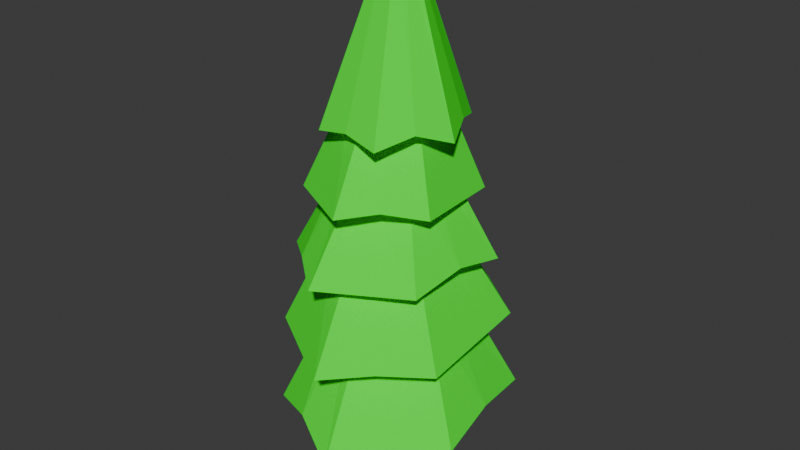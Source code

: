 # Source: pine_tree.blend  (saved by Blender 4.1.24; exported with 4.5.12 LTS)
import bpy
from mathutils import Matrix  # noqa: F401  (used for matrix-valued properties, if any)

bpy.ops.wm.read_factory_settings(use_empty=True)
scene = bpy.context.scene
scene.name = 'Scene'

# ---- collections
col_collection = bpy.data.collections.new('Collection'); scene.collection.children.link(col_collection)

# ---- materials (node trees are filled in below, after node groups)
mat_tree_green = bpy.data.materials.new('Tree Green')
mat_tree_green.use_transparent_shadow = False
mat_wood = bpy.data.materials.new('Wood')
mat_wood.use_transparent_shadow = False

# ---- material node trees
mat_tree_green.use_nodes = True; mat_tree_green.node_tree.nodes.clear()
_N = mat_tree_green.node_tree.nodes; _L = mat_tree_green.node_tree.links
n0 = _N.new('ShaderNodeBsdfPrincipled'); n0.name = 'Principled BSDF'; n0.location = (10, 300)
n0.inputs[0].default_value = (0.0, 1.0, 0.001214, 1.0)
n0.inputs[2].default_value = 1.0
n1 = _N.new('ShaderNodeOutputMaterial'); n1.name = 'Material Output'; n1.location = (300, 300)
_L.new(n0.outputs[0], n1.inputs[0])
n1.is_active_output = True
mat_wood.use_nodes = True; mat_wood.node_tree.nodes.clear()
_N = mat_wood.node_tree.nodes; _L = mat_wood.node_tree.links
n0 = _N.new('ShaderNodeBsdfPrincipled'); n0.name = 'Principled BSDF'; n0.location = (10, 300)
n0.inputs[0].default_value = (0.2158, 0.09382, 0.04446, 1.0)
n1 = _N.new('ShaderNodeOutputMaterial'); n1.name = 'Material Output'; n1.location = (300, 300)
_L.new(n0.outputs[0], n1.inputs[0])
n1.is_active_output = True

# ---- world
world_world = bpy.data.worlds.new('World'); scene.world = world_world
world_world.use_nodes = True; world_world.node_tree.nodes.clear()
_N = world_world.node_tree.nodes; _L = world_world.node_tree.links
n0 = _N.new('ShaderNodeOutputWorld'); n0.name = 'World Output'; n0.location = (300, 300)
n1 = _N.new('ShaderNodeBackground'); n1.name = 'Background'; n1.location = (10, 300)
n1.inputs[0].default_value = (0.05088, 0.05088, 0.05088, 1.0)
_L.new(n1.outputs[0], n0.inputs[0])
n0.is_active_output = True
world_world.color = (0.05088, 0.05088, 0.05088)
world_world.use_sun_shadow = False
world_world.sun_shadow_jitter_overblur = 0.0

# ---- meshes
me_cylinder_007 = bpy.data.meshes.new('Cylinder.007')
me_cylinder_007.from_pydata([(-0.09451, 0.1862, 1.263), (-0.02196, 0.05145, 1.832), (0.08996, 0.1587, 1.267), (0.01713, 0.04765, 1.833), (0.1861, -0.033, 1.278), (0.03586, 0.01029, 1.835), (0.09767, -0.1972, 1.285), (0.0155, -0.02327, 1.836), (-0.08681, -0.1696, 1.281), (-0.02358, -0.01947, 1.835), (-0.1829, 0.02202, 1.27), (-0.04231, 0.01789, 1.833), (-0.1263, 0.2495, 1.26), (0.1192, 0.2129, 1.265), (0.247, -0.04209, 1.279), (0.1294, -0.2605, 1.288), (-0.116, -0.2239, 1.283), (-0.2438, 0.0311, 1.269), (-0.09558, 0.1899, 1.339), (0.0889, 0.1624, 1.343), (0.185, -0.02929, 1.353), (0.0966, -0.1934, 1.36), (-0.08787, -0.1659, 1.356), (-0.184, 0.02573, 1.346), (-0.1804, 0.132, 1.293), (-0.03232, 0.03437, 1.833), (-0.1338, 0.09625, 1.295), (-0.1406, 0.1063, 1.342), (-0.1732, -0.09328, 1.3), (-0.03298, -0.0007222, 1.834), (-0.1281, -0.07084, 1.3), (-0.1361, -0.06974, 1.351), (0.006391, -0.2411, 1.308), (-0.00404, -0.02137, 1.836), (0.005119, -0.1823, 1.305), (0.004364, -0.1797, 1.358), (0.1881, -0.149, 1.32), (0.02575, -0.006373, 1.835), (0.1417, -0.113, 1.318), (0.1411, -0.1108, 1.357), (0.1852, 0.08163, 1.305), (0.02687, 0.02822, 1.834), (0.1395, 0.06033, 1.306), (0.1389, 0.0627, 1.348), (-0.001566, 0.232, 1.285), (-0.00205, 0.04952, 1.832), (-0.0008666, 0.1733, 1.288), (-0.001606, 0.1759, 1.341), (-0.02911, 0.2245, 1.05), (-0.01958, 0.1388, 1.393), (0.1567, 0.1241, 1.056), (0.09894, 0.0824, 1.396), (0.1848, -0.1168, 1.068), (0.1151, -0.05626, 1.403), (0.02715, -0.2574, 1.074), (0.0128, -0.1385, 1.407), (-0.1586, -0.1569, 1.068), (-0.1057, -0.08206, 1.403), (-0.1868, 0.08401, 1.056), (-0.1219, 0.0566, 1.396), (-0.0384, 0.3041, 1.046), (0.2087, 0.1705, 1.054), (0.2462, -0.15, 1.07), (0.03644, -0.3369, 1.078), (-0.2107, -0.2034, 1.069), (-0.2481, 0.1172, 1.053), (-0.0296, 0.2279, 1.118), (0.1562, 0.1275, 1.125), (0.1843, -0.1134, 1.137), (0.02666, -0.254, 1.143), (-0.1591, -0.1536, 1.136), (-0.1872, 0.08738, 1.124), (-0.2294, -0.04309, 1.095), (-0.1138, -0.01273, 1.4), (-0.1727, -0.03646, 1.095), (-0.1732, -0.03309, 1.13), (0.1383, -0.2461, 1.096), (0.06252, -0.09854, 1.405), (0.1038, -0.1891, 1.093), (0.1033, -0.1857, 1.14), (0.07488, 0.2429, 1.085), (0.03475, 0.113, 1.394), (0.05604, 0.1785, 1.088), (0.05555, 0.1819, 1.121), (0.02426, 0.2674, 0.8338), (0.01533, 0.1524, 1.162), (0.2124, 0.1116, 0.8353), (0.1371, 0.06168, 1.163), (0.19, -0.1682, 0.8385), (0.1242, -0.09931, 1.164), (-0.02052, -0.2921, 0.8404), (-0.01044, -0.1695, 1.165), (-0.2087, -0.1363, 0.8389), (-0.1322, -0.07879, 1.165), (-0.1863, 0.1435, 0.8356), (-0.1193, 0.08221, 1.163), (0.03166, 0.3598, 0.8327), (0.282, 0.1525, 0.8347), (0.2522, -0.2196, 0.839), (-0.02791, -0.3845, 0.8414), (-0.2782, -0.1772, 0.8395), (-0.2484, 0.195, 0.8351), (0.02438, 0.2682, 0.9002), (0.2125, 0.1123, 0.9017), (0.1901, -0.1674, 0.905), (-0.0204, -0.2913, 0.9068), (-0.2086, -0.1355, 0.9053), (-0.1862, 0.1443, 0.902), (-0.1054, 0.2747, 0.8696), (-0.04903, 0.1189, 1.162), (-0.07959, 0.2019, 0.8704), (-0.07626, 0.2089, 0.9011), (-0.1531, -0.2808, 0.8731), (-0.07132, -0.1242, 1.165), (-0.1146, -0.2142, 0.8722), (-0.1145, -0.2134, 0.9061), (0.2678, -0.02411, 0.8697), (0.131, -0.01472, 1.163), (0.2018, -0.02119, 0.8698), (0.2019, -0.02042, 0.9033), (-0.01684, 0.3123, 0.6073), (-0.01025, 0.1576, 0.9723), (0.2206, 0.1664, 0.6008), (0.1418, 0.07457, 0.9687), (0.2399, -0.1528, 0.5844), (0.1529, -0.1091, 0.9593), (0.02186, -0.3261, 0.5745), (0.01202, -0.2098, 0.9535), (-0.2155, -0.1802, 0.581), (-0.14, -0.1268, 0.9571), (-0.2349, 0.139, 0.5974), (-0.1511, 0.05692, 0.9665), (-0.02323, 0.4177, 0.6127), (0.2926, 0.2237, 0.6041), (0.3183, -0.2009, 0.5823), (0.02826, -0.4315, 0.5691), (-0.2876, -0.2374, 0.5777), (-0.3133, 0.1871, 0.5995), (-0.01717, 0.3084, 0.683), (0.2202, 0.1625, 0.6765), (0.2396, -0.1567, 0.6601), (0.02153, -0.33, 0.6502), (-0.2159, -0.1841, 0.6567), (-0.2352, 0.1351, 0.6731), (-0.3004, -0.03033, 0.6175), (-0.1455, -0.03567, 0.9618), (-0.2252, -0.02537, 0.6181), (-0.2255, -0.02582, 0.6648), (0.1733, -0.3179, 0.5895), (0.08246, -0.1594, 0.9564), (0.1309, -0.2411, 0.5933), (0.1306, -0.2433, 0.6551), (0.1346, 0.3161, 0.6466), (0.06576, 0.1161, 0.9705), (0.1018, 0.2348, 0.6423), (0.1015, 0.2354, 0.6797), (-0.04977, 0.3458, 0.3082), (-0.02768, 0.2018, 0.7075), (0.218, 0.2132, 0.3082), (0.1428, 0.128, 0.7075), (0.27, -0.126, 0.3082), (0.1727, -0.06724, 0.7075), (0.05428, -0.3327, 0.3082), (0.0322, -0.1887, 0.7075), (-0.2135, -0.2002, 0.3082), (-0.1382, -0.1149, 0.7075), (-0.2655, 0.1391, 0.3082), (-0.1682, 0.08032, 0.7075), (-0.06695, 0.4578, 0.2658), (0.2892, 0.2815, 0.3082), (0.3584, -0.1698, 0.3082), (0.07146, -0.4448, 0.2756), (-0.2847, -0.2684, 0.2821), (-0.3539, 0.1829, 0.3082), (-0.04977, 0.3458, 0.3894), (0.218, 0.2132, 0.3894), (0.27, -0.126, 0.3894), (0.05428, -0.3327, 0.3894), (-0.2135, -0.2002, 0.3894), (-0.2655, 0.1391, 0.3894), (0.3233, 0.05967, 0.3388), (0.1575, 0.03203, 0.7075), (0.2436, 0.04648, 0.3388), (0.2436, 0.04648, 0.3894), (-0.2214, 0.3099, 0.3396), (-0.1033, 0.1364, 0.7075), (-0.1659, 0.2345, 0.3396), (-0.1659, 0.2345, 0.3894), (-0.1066, -0.3566, 0.3338), (-0.05302, -0.1518, 0.7075), (-0.0796, -0.2664, 0.3338), (-0.0796, -0.2664, 0.3894), (1.623e-09, 0.09801, 2.515e-08), (2.794e-09, 0.06468, 0.395), (0.08488, 0.049, 3.015e-08), (0.05601, 0.03234, 0.395), (0.08488, -0.049, 6.054e-09), (0.05601, -0.03234, 0.395), (9.553e-09, -0.09801, -2.515e-08), (4.657e-09, -0.06468, 0.395), (-0.08488, -0.049, -3.073e-08), (-0.05601, -0.03234, 0.395), (-0.08488, 0.049, -6.054e-09), (-0.05601, 0.03234, 0.395)], [], [(44, 45, 3, 13), (40, 41, 5, 14), (36, 37, 7, 15), (32, 33, 9, 16), (3, 45, 1, 25, 11, 29, 9, 33, 7, 37, 5, 41), (28, 29, 11, 17), (24, 25, 1, 12), (26, 0, 18, 27), (46, 0, 12, 44), (42, 2, 13, 40), (38, 4, 14, 36), (34, 6, 15, 32), (30, 8, 16, 28), (26, 10, 17, 24), (18, 47, 19, 43, 20, 39, 21, 35, 22, 31, 23, 27), (34, 8, 22, 35), (42, 4, 20, 43), (30, 10, 23, 31), (38, 6, 21, 39), (46, 2, 19, 47), (0, 26, 24, 12), (10, 26, 27, 23), (17, 11, 25, 24), (8, 30, 31, 22), (10, 30, 28, 17), (16, 9, 29, 28), (6, 34, 35, 21), (8, 34, 32, 16), (15, 7, 33, 32), (4, 38, 39, 20), (6, 38, 36, 15), (14, 5, 37, 36), (2, 42, 43, 19), (4, 42, 40, 14), (13, 3, 41, 40), (0, 46, 47, 18), (2, 46, 44, 13), (12, 1, 45, 44), (80, 81, 51, 61), (61, 51, 53, 62), (76, 77, 55, 63), (63, 55, 57, 64), (51, 81, 49, 59, 73, 57, 55, 77, 53), (72, 73, 59, 65), (65, 59, 49, 60), (58, 48, 66, 71), (82, 48, 60, 80), (52, 50, 61, 62), (78, 52, 62, 76), (56, 54, 63, 64), (74, 56, 64, 72), (48, 58, 65, 60), (66, 83, 67, 68, 79, 69, 70, 75, 71), (54, 56, 70, 69), (50, 52, 68, 67), (74, 58, 71, 75), (78, 54, 69, 79), (82, 50, 67, 83), (56, 74, 75, 70), (58, 74, 72, 65), (64, 57, 73, 72), (52, 78, 79, 68), (54, 78, 76, 63), (62, 53, 77, 76), (48, 82, 83, 66), (50, 82, 80, 61), (60, 49, 81, 80), (96, 85, 87, 97), (116, 117, 89, 98), (98, 89, 91, 99), (112, 113, 93, 100), (87, 85, 109, 95, 93, 113, 91, 89, 117), (100, 93, 95, 101), (108, 109, 85, 96), (110, 84, 102, 111), (86, 84, 96, 97), (118, 86, 97, 116), (90, 88, 98, 99), (114, 90, 99, 112), (94, 92, 100, 101), (110, 94, 101, 108), (102, 103, 119, 104, 105, 115, 106, 107, 111), (114, 92, 106, 115), (118, 88, 104, 119), (92, 94, 107, 106), (88, 90, 105, 104), (84, 86, 103, 102), (84, 110, 108, 96), (94, 110, 111, 107), (101, 95, 109, 108), (90, 114, 115, 105), (92, 114, 112, 100), (99, 91, 113, 112), (86, 118, 119, 103), (88, 118, 116, 98), (97, 87, 117, 116), (152, 153, 123, 133), (133, 123, 125, 134), (148, 149, 127, 135), (135, 127, 129, 136), (123, 153, 121, 131, 145, 129, 127, 149, 125), (144, 145, 131, 137), (137, 131, 121, 132), (130, 120, 138, 143), (154, 120, 132, 152), (124, 122, 133, 134), (150, 124, 134, 148), (128, 126, 135, 136), (146, 128, 136, 144), (120, 130, 137, 132), (138, 155, 139, 140, 151, 141, 142, 147, 143), (126, 128, 142, 141), (122, 124, 140, 139), (146, 130, 143, 147), (150, 126, 141, 151), (154, 122, 139, 155), (128, 146, 147, 142), (130, 146, 144, 137), (136, 129, 145, 144), (124, 150, 151, 140), (126, 150, 148, 135), (134, 125, 149, 148), (120, 154, 155, 138), (122, 154, 152, 133), (132, 121, 153, 152), (168, 157, 159, 169), (180, 181, 161, 170), (170, 161, 163, 171), (188, 189, 165, 172), (159, 157, 185, 167, 165, 189, 163, 161, 181), (172, 165, 167, 173), (184, 185, 157, 168), (186, 156, 174, 187), (158, 156, 168, 169), (182, 158, 169, 180), (162, 160, 170, 171), (190, 162, 171, 188), (166, 164, 172, 173), (186, 166, 173, 184), (174, 175, 183, 176, 177, 191, 178, 179, 187), (190, 164, 178, 191), (182, 160, 176, 183), (164, 166, 179, 178), (160, 162, 177, 176), (156, 158, 175, 174), (158, 182, 183, 175), (160, 182, 180, 170), (169, 159, 181, 180), (156, 186, 184, 168), (166, 186, 187, 179), (173, 167, 185, 184), (162, 190, 191, 177), (164, 190, 188, 172), (171, 163, 189, 188), (192, 193, 195, 194), (194, 195, 197, 196), (196, 197, 199, 198), (198, 199, 201, 200), (195, 193, 203, 201, 199, 197), (200, 201, 203, 202), (202, 203, 193, 192), (192, 194, 196, 198, 200, 202)])
me_cylinder_007.polygons.foreach_set('material_index', [0, 0, 0, 0, 0, 0, 0, 0, 0, 0, 0, 0, 0, 0, 0, 0, 0, 0, 0, 0, 0, 0, 0, 0, 0, 0, 0, 0, 0, 0, 0, 0, 0, 0, 0, 0, 0, 0, 0, 0, 0, 0, 0, 0, 0, 0, 0, 0, 0, 0, 0, 0, 0, 0, 0, 0, 0, 0, 0, 0, 0, 0, 0, 0, 0, 0, 0, 0, 0, 0, 0, 0, 0, 0, 0, 0, 0, 0, 0, 0, 0, 0, 0, 0, 0, 0, 0, 0, 0, 0, 0, 0, 0, 0, 0, 0, 0, 0, 0, 0, 0, 0, 0, 0, 0, 0, 0, 0, 0, 0, 0, 0, 0, 0, 0, 0, 0, 0, 0, 0, 0, 0, 0, 0, 0, 0, 0, 0, 0, 0, 0, 0, 0, 0, 0, 0, 0, 0, 0, 0, 0, 0, 0, 0, 0, 0, 0, 0, 0, 0, 0, 0, 0, 0, 1, 1, 1, 1, 1, 1, 1, 1])
_uv = me_cylinder_007.uv_layers.new(name='UVMap')
_uv.uv.foreach_set('vector', [0.9151, 0.5, 0.9151, 1.0, 0.8333, 1.0, 0.8333, 0.5, 0.7467, 0.5, 0.7467, 1.0, 0.6667, 1.0, 0.6667, 0.5, 0.5839, 0.5, 0.5839, 1.0, 0.5, 1.0, 0.5, 0.5, 0.4167, 0.5, 0.4167, 1.0, 0.3333, 1.0, 0.3333, 0.5, 0.4578, 0.37, 0.3559, 0.4289, 0.25, 0.49, 0.1442, 0.4289, 0.04215, 0.37, 0.04215, 0.2505, 0.04215, 0.13, 0.1461, 0.07, 0.25, 0.01, 0.3546, 0.07042, 0.4578, 0.13, 0.4578, 0.2452, 0.2497, 0.5, 0.2497, 1.0, 0.1667, 1.0, 0.1667, 0.5, 0.08484, 0.5, 0.08484, 1.0, -8.941e-08, 1.0, -8.941e-08, 0.5, 0.6705, 0.3845, 0.75, 0.4304, 0.75, 0.4304, 0.6705, 0.3845, 0.8296, 0.3845, 0.75, 0.4304, 0.75, 0.49, 0.8559, 0.4289, 0.9062, 0.2464, 0.9062, 0.3402, 0.9578, 0.37, 0.9578, 0.2452, 0.8287, 0.115, 0.9062, 0.1598, 0.9578, 0.13, 0.8546, 0.07042, 0.6719, 0.1147, 0.75, 0.06959, 0.75, 0.01, 0.6461, 0.07, 0.5938, 0.2503, 0.5938, 0.1598, 0.5422, 0.13, 0.5422, 0.2505, 0.6705, 0.3845, 0.5938, 0.3402, 0.5422, 0.37, 0.6442, 0.4289, 0.75, 0.4304, 0.8296, 0.3845, 0.9062, 0.3402, 0.9062, 0.2464, 0.9062, 0.1598, 0.8287, 0.115, 0.75, 0.06959, 0.6719, 0.1147, 0.5938, 0.1598, 0.5938, 0.2503, 0.5938, 0.3402, 0.6705, 0.3845, 0.6719, 0.1147, 0.5938, 0.1598, 0.5938, 0.1598, 0.6719, 0.1147, 0.9062, 0.2464, 0.9062, 0.1598, 0.9062, 0.1598, 0.9062, 0.2464, 0.5938, 0.2503, 0.5938, 0.3402, 0.5938, 0.3402, 0.5938, 0.2503, 0.8287, 0.115, 0.75, 0.06959, 0.75, 0.06959, 0.8287, 0.115, 0.8296, 0.3845, 0.9062, 0.3402, 0.9062, 0.3402, 0.8296, 0.3845, 0.75, 0.4304, 0.6705, 0.3845, 0.6442, 0.4289, 0.75, 0.49, 0.5938, 0.3402, 0.6705, 0.3845, 0.6705, 0.3845, 0.5938, 0.3402, 0.1667, 0.5, 0.1667, 1.0, 0.08484, 1.0, 0.08484, 0.5, 0.5938, 0.1598, 0.5938, 0.2503, 0.5938, 0.2503, 0.5938, 0.1598, 0.5938, 0.3402, 0.5938, 0.2503, 0.5422, 0.2505, 0.5422, 0.37, 0.3333, 0.5, 0.3333, 1.0, 0.2497, 1.0, 0.2497, 0.5, 0.75, 0.06959, 0.6719, 0.1147, 0.6719, 0.1147, 0.75, 0.06959, 0.5938, 0.1598, 0.6719, 0.1147, 0.6461, 0.07, 0.5422, 0.13, 0.5, 0.5, 0.5, 1.0, 0.4167, 1.0, 0.4167, 0.5, 0.9062, 0.1598, 0.8287, 0.115, 0.8287, 0.115, 0.9062, 0.1598, 0.75, 0.06959, 0.8287, 0.115, 0.8546, 0.07042, 0.75, 0.01, 0.6667, 0.5, 0.6667, 1.0, 0.5839, 1.0, 0.5839, 0.5, 0.9062, 0.3402, 0.9062, 0.2464, 0.9062, 0.2464, 0.9062, 0.3402, 0.9062, 0.1598, 0.9062, 0.2464, 0.9578, 0.2452, 0.9578, 0.13, 0.8333, 0.5, 0.8333, 1.0, 0.7467, 1.0, 0.7467, 0.5, 0.75, 0.4304, 0.8296, 0.3845, 0.8296, 0.3845, 0.75, 0.4304, 0.9062, 0.3402, 0.8296, 0.3845, 0.8559, 0.4289, 0.9578, 0.37, 1.0, 0.5, 1.0, 1.0, 0.9151, 1.0, 0.9151, 0.5, 0.9236, 0.5, 0.9236, 1.0, 0.8333, 1.0, 0.8333, 0.5, 0.8333, 0.5, 0.8333, 1.0, 0.6667, 1.0, 0.6667, 0.5, 0.581, 0.5, 0.581, 1.0, 0.5, 1.0, 0.5, 0.5, 0.5, 0.5, 0.5, 1.0, 0.3333, 1.0, 0.3333, 0.5, 0.4578, 0.37, 0.3453, 0.435, 0.25, 0.49, 0.04215, 0.37, 0.04215, 0.25, 0.04215, 0.13, 0.25, 0.01, 0.351, 0.06831, 0.4578, 0.13, 0.25, 0.5, 0.25, 1.0, 0.1667, 1.0, 0.1667, 0.5, 0.1667, 0.5, 0.1667, 1.0, -8.941e-08, 1.0, -8.941e-08, 0.5, 0.5938, 0.3402, 0.75, 0.4304, 0.75, 0.4304, 0.5938, 0.3402, 0.8216, 0.3891, 0.75, 0.4304, 0.75, 0.49, 0.8453, 0.435, 0.9062, 0.1598, 0.9062, 0.3402, 0.9578, 0.37, 0.9578, 0.13, 0.8259, 0.1134, 0.9062, 0.1598, 0.9578, 0.13, 0.851, 0.06831, 0.5938, 0.1598, 0.75, 0.06959, 0.75, 0.01, 0.5422, 0.13, 0.5938, 0.25, 0.5938, 0.1598, 0.5422, 0.13, 0.5422, 0.25, 0.75, 0.4304, 0.5938, 0.3402, 0.5422, 0.37, 0.75, 0.49, 0.75, 0.4304, 0.8216, 0.3891, 0.9062, 0.3402, 0.9062, 0.1598, 0.8259, 0.1134, 0.75, 0.06959, 0.5938, 0.1598, 0.5938, 0.25, 0.5938, 0.3402, 0.75, 0.06959, 0.5938, 0.1598, 0.5938, 0.1598, 0.75, 0.06959, 0.9062, 0.3402, 0.9062, 0.1598, 0.9062, 0.1598, 0.9062, 0.3402, 0.5938, 0.25, 0.5938, 0.3402, 0.5938, 0.3402, 0.5938, 0.25, 0.8259, 0.1134, 0.75, 0.06959, 0.75, 0.06959, 0.8259, 0.1134, 0.8216, 0.3891, 0.9062, 0.3402, 0.9062, 0.3402, 0.8216, 0.3891, 0.5938, 0.1598, 0.5938, 0.25, 0.5938, 0.25, 0.5938, 0.1598, 0.5938, 0.3402, 0.5938, 0.25, 0.5422, 0.25, 0.5422, 0.37, 0.3333, 0.5, 0.3333, 1.0, 0.25, 1.0, 0.25, 0.5, 0.9062, 0.1598, 0.8259, 0.1134, 0.8259, 0.1134, 0.9062, 0.1598, 0.75, 0.06959, 0.8259, 0.1134, 0.851, 0.06831, 0.75, 0.01, 0.6667, 0.5, 0.6667, 1.0, 0.581, 1.0, 0.581, 0.5, 0.75, 0.4304, 0.8216, 0.3891, 0.8216, 0.3891, 0.75, 0.4304, 0.9062, 0.3402, 0.8216, 0.3891, 0.8453, 0.435, 0.9578, 0.37, 1.0, 0.5, 1.0, 1.0, 0.9236, 1.0, 0.9236, 0.5, 1.0, 0.5, 1.0, 1.0, 0.8333, 1.0, 0.8333, 0.5, 0.7542, 0.5, 0.7542, 1.0, 0.6667, 1.0, 0.6667, 0.5, 0.6667, 0.5, 0.6667, 1.0, 0.5, 1.0, 0.5, 0.5, 0.4167, 0.5, 0.4167, 1.0, 0.3333, 1.0, 0.3333, 0.5, 0.4578, 0.37, 0.25, 0.49, 0.1507, 0.4326, 0.04215, 0.37, 0.04215, 0.13, 0.1461, 0.07, 0.25, 0.01, 0.4578, 0.13, 0.4578, 0.2561, 0.3333, 0.5, 0.3333, 1.0, 0.1667, 1.0, 0.1667, 0.5, 0.07966, 0.5, 0.07966, 1.0, -8.941e-08, 1.0, -8.941e-08, 0.5, 0.6753, 0.3873, 0.75, 0.4304, 0.75, 0.4304, 0.6753, 0.3873, 0.9062, 0.3402, 0.75, 0.4304, 0.75, 0.49, 0.9578, 0.37, 0.9062, 0.2546, 0.9062, 0.3402, 0.9578, 0.37, 0.9578, 0.2561, 0.75, 0.06959, 0.9062, 0.1598, 0.9578, 0.13, 0.75, 0.01, 0.6719, 0.1147, 0.75, 0.06959, 0.75, 0.01, 0.6461, 0.07, 0.5938, 0.3402, 0.5938, 0.1598, 0.5422, 0.13, 0.5422, 0.37, 0.6753, 0.3873, 0.5938, 0.3402, 0.5422, 0.37, 0.6507, 0.4326, 0.75, 0.4304, 0.9062, 0.3402, 0.9062, 0.2546, 0.9062, 0.1598, 0.75, 0.06959, 0.6719, 0.1147, 0.5938, 0.1598, 0.5938, 0.3402, 0.6753, 0.3873, 0.6719, 0.1147, 0.5938, 0.1598, 0.5938, 0.1598, 0.6719, 0.1147, 0.9062, 0.2546, 0.9062, 0.1598, 0.9062, 0.1598, 0.9062, 0.2546, 0.5938, 0.1598, 0.5938, 0.3402, 0.5938, 0.3402, 0.5938, 0.1598, 0.9062, 0.1598, 0.75, 0.06959, 0.75, 0.06959, 0.9062, 0.1598, 0.75, 0.4304, 0.9062, 0.3402, 0.9062, 0.3402, 0.75, 0.4304, 0.75, 0.4304, 0.6753, 0.3873, 0.6507, 0.4326, 0.75, 0.49, 0.5938, 0.3402, 0.6753, 0.3873, 0.6753, 0.3873, 0.5938, 0.3402, 0.1667, 0.5, 0.1667, 1.0, 0.07966, 1.0, 0.07966, 0.5, 0.75, 0.06959, 0.6719, 0.1147, 0.6719, 0.1147, 0.75, 0.06959, 0.5938, 0.1598, 0.6719, 0.1147, 0.6461, 0.07, 0.5422, 0.13, 0.5, 0.5, 0.5, 1.0, 0.4167, 1.0, 0.4167, 0.5, 0.9062, 0.3402, 0.9062, 0.2546, 0.9062, 0.2546, 0.9062, 0.3402, 0.9062, 0.1598, 0.9062, 0.2546, 0.9578, 0.2561, 0.9578, 0.13, 0.8333, 0.5, 0.8333, 1.0, 0.7542, 1.0, 0.7542, 0.5, 0.9167, 0.5, 0.9167, 1.0, 0.8333, 1.0, 0.8333, 0.5, 0.8333, 0.5, 0.8333, 1.0, 0.6667, 1.0, 0.6667, 0.5, 0.5833, 0.5, 0.5833, 1.0, 0.5, 1.0, 0.5, 0.5, 0.5, 0.5, 0.5, 1.0, 0.3333, 1.0, 0.3333, 0.5, 0.4578, 0.37, 0.3539, 0.43, 0.25, 0.49, 0.04215, 0.37, 0.04215, 0.249, 0.04215, 0.13, 0.25, 0.01, 0.3539, 0.07, 0.4578, 0.13, 0.2507, 0.5, 0.2507, 1.0, 0.1667, 1.0, 0.1667, 0.5, 0.1667, 0.5, 0.1667, 1.0, -8.941e-08, 1.0, -8.941e-08, 0.5, 0.5938, 0.3402, 0.75, 0.4304, 0.75, 0.4304, 0.5938, 0.3402, 0.8281, 0.3853, 0.75, 0.4304, 0.75, 0.49, 0.8539, 0.43, 0.9062, 0.1598, 0.9062, 0.3402, 0.9578, 0.37, 0.9578, 0.13, 0.8281, 0.1147, 0.9062, 0.1598, 0.9578, 0.13, 0.8539, 0.07, 0.5938, 0.1598, 0.75, 0.06959, 0.75, 0.01, 0.5422, 0.13, 0.5938, 0.2493, 0.5938, 0.1598, 0.5422, 0.13, 0.5422, 0.249, 0.75, 0.4304, 0.5938, 0.3402, 0.5422, 0.37, 0.75, 0.49, 0.75, 0.4304, 0.8281, 0.3853, 0.9062, 0.3402, 0.9062, 0.1598, 0.8281, 0.1147, 0.75, 0.06959, 0.5938, 0.1598, 0.5938, 0.2493, 0.5938, 0.3402, 0.75, 0.06959, 0.5938, 0.1598, 0.5938, 0.1598, 0.75, 0.06959, 0.9062, 0.3402, 0.9062, 0.1598, 0.9062, 0.1598, 0.9062, 0.3402, 0.5938, 0.2493, 0.5938, 0.3402, 0.5938, 0.3402, 0.5938, 0.2493, 0.8281, 0.1147, 0.75, 0.06959, 0.75, 0.06959, 0.8281, 0.1147, 0.8281, 0.3853, 0.9062, 0.3402, 0.9062, 0.3402, 0.8281, 0.3853, 0.5938, 0.1598, 0.5938, 0.2493, 0.5938, 0.2493, 0.5938, 0.1598, 0.5938, 0.3402, 0.5938, 0.2493, 0.5422, 0.249, 0.5422, 0.37, 0.3333, 0.5, 0.3333, 1.0, 0.2507, 1.0, 0.2507, 0.5, 0.9062, 0.1598, 0.8281, 0.1147, 0.8281, 0.1147, 0.9062, 0.1598, 0.75, 0.06959, 0.8281, 0.1147, 0.8539, 0.07, 0.75, 0.01, 0.6667, 0.5, 0.6667, 1.0, 0.5833, 1.0, 0.5833, 0.5, 0.75, 0.4304, 0.8281, 0.3853, 0.8281, 0.3853, 0.75, 0.4304, 0.9062, 0.3402, 0.8281, 0.3853, 0.8539, 0.43, 0.9578, 0.37, 1.0, 0.5, 1.0, 1.0, 0.9167, 1.0, 0.9167, 0.5, 1.0, 0.5, 1.0, 1.0, 0.8333, 1.0, 0.8333, 0.5, 0.7514, 0.5, 0.7514, 1.0, 0.6667, 1.0, 0.6667, 0.5, 0.6667, 0.5, 0.6667, 1.0, 0.5, 1.0, 0.5, 0.5, 0.4167, 0.5, 0.4167, 1.0, 0.3333, 1.0, 0.3333, 0.5, 0.4578, 0.37, 0.25, 0.49, 0.1381, 0.4254, 0.04215, 0.37, 0.04215, 0.13, 0.1461, 0.07, 0.25, 0.01, 0.4578, 0.13, 0.4578, 0.252, 0.3333, 0.5, 0.3333, 1.0, 0.1667, 1.0, 0.1667, 0.5, 0.0897, 0.5, 0.0897, 1.0, -8.941e-08, 1.0, -8.941e-08, 0.5, 0.6659, 0.3819, 0.75, 0.4304, 0.75, 0.4304, 0.6659, 0.3819, 0.9062, 0.3402, 0.75, 0.4304, 0.75, 0.49, 0.9578, 0.37, 0.9062, 0.2515, 0.9062, 0.3402, 0.9578, 0.37, 0.9578, 0.252, 0.75, 0.06959, 0.9062, 0.1598, 0.9578, 0.13, 0.75, 0.01, 0.6719, 0.1147, 0.75, 0.06959, 0.75, 0.01, 0.6461, 0.07, 0.5938, 0.3402, 0.5938, 0.1598, 0.5422, 0.13, 0.5422, 0.37, 0.6659, 0.3819, 0.5938, 0.3402, 0.5422, 0.37, 0.6381, 0.4254, 0.75, 0.4304, 0.9062, 0.3402, 0.9062, 0.2515, 0.9062, 0.1598, 0.75, 0.06959, 0.6719, 0.1147, 0.5938, 0.1598, 0.5938, 0.3402, 0.6659, 0.3819, 0.6719, 0.1147, 0.5938, 0.1598, 0.5938, 0.1598, 0.6719, 0.1147, 0.9062, 0.2515, 0.9062, 0.1598, 0.9062, 0.1598, 0.9062, 0.2515, 0.5938, 0.1598, 0.5938, 0.3402, 0.5938, 0.3402, 0.5938, 0.1598, 0.9062, 0.1598, 0.75, 0.06959, 0.75, 0.06959, 0.9062, 0.1598, 0.75, 0.4304, 0.9062, 0.3402, 0.9062, 0.3402, 0.75, 0.4304, 0.9062, 0.3402, 0.9062, 0.2515, 0.9062, 0.2515, 0.9062, 0.3402, 0.9062, 0.1598, 0.9062, 0.2515, 0.9578, 0.252, 0.9578, 0.13, 0.8333, 0.5, 0.8333, 1.0, 0.7514, 1.0, 0.7514, 0.5, 0.75, 0.4304, 0.6659, 0.3819, 0.6381, 0.4254, 0.75, 0.49, 0.5938, 0.3402, 0.6659, 0.3819, 0.6659, 0.3819, 0.5938, 0.3402, 0.1667, 0.5, 0.1667, 1.0, 0.0897, 1.0, 0.0897, 0.5, 0.75, 0.06959, 0.6719, 0.1147, 0.6719, 0.1147, 0.75, 0.06959, 0.5938, 0.1598, 0.6719, 0.1147, 0.6461, 0.07, 0.5422, 0.13, 0.5, 0.5, 0.5, 1.0, 0.4167, 1.0, 0.4167, 0.5, 1.0, 0.5, 1.0, 1.0, 0.8333, 1.0, 0.8333, 0.5, 0.8333, 0.5, 0.8333, 1.0, 0.6667, 1.0, 0.6667, 0.5, 0.6667, 0.5, 0.6667, 1.0, 0.5, 1.0, 0.5, 0.5, 0.5, 0.5, 0.5, 1.0, 0.3333, 1.0, 0.3333, 0.5, 0.4578, 0.37, 0.25, 0.49, 0.04215, 0.37, 0.04215, 0.13, 0.25, 0.01, 0.4578, 0.13, 0.3333, 0.5, 0.3333, 1.0, 0.1667, 1.0, 0.1667, 0.5, 0.1667, 0.5, 0.1667, 1.0, -8.941e-08, 1.0, -8.941e-08, 0.5, 0.75, 0.49, 0.9578, 0.37, 0.9578, 0.13, 0.75, 0.01, 0.5422, 0.13, 0.5422, 0.37])
me_cylinder_007.materials.append(mat_tree_green)
me_cylinder_007.materials.append(mat_wood)
me_cylinder_007.update()

# ---- objects
ob_tree = bpy.data.objects.new('tree', me_cylinder_007)

# ---- transforms, parenting, visibility, modifiers, constraints
ob_tree.location = (0.0, 0.0, 0.0)

# ---- collection membership
col_collection.objects.link(ob_tree)

# ---- scene / render settings (as saved in the file)
scene.frame_start = 1; scene.frame_end = 250; scene.frame_set(1)
scene.render.engine = 'BLENDER_EEVEE_NEXT'
scene.cycles.sampling_pattern = 'TABULATED_SOBOL'
scene.eevee.ray_tracing_options.trace_max_roughness = 0.0
bpy.context.view_layer.update()

# ---- added for rendering (the .blend has no active camera and no usable light): camera, sun
cam_auto = bpy.data.cameras.new('AutoCamera')
cam_auto.lens = 50.0
cam_auto.sensor_width = 36.0
cam_auto.clip_end = 1000.0
ob_auto_camera = bpy.data.objects.new('AutoCamera', cam_auto)
scene.collection.objects.link(ob_auto_camera)
ob_auto_camera.location = (2.0067, -2.39879, 2.52161)
ob_auto_camera.rotation_euler = (1.09748, -7.21219e-08, 0.694738)
scene.camera = ob_auto_camera
light_auto_sun = bpy.data.lights.new('AutoSun', 'SUN')
light_auto_sun.energy = 3.0
light_auto_sun.angle = 0.0523599
ob_auto_sun = bpy.data.objects.new('AutoSun', light_auto_sun)
scene.collection.objects.link(ob_auto_sun)
ob_auto_sun.rotation_euler = (0.872665, 0.174533, 0.523599)
bpy.context.view_layer.update()
